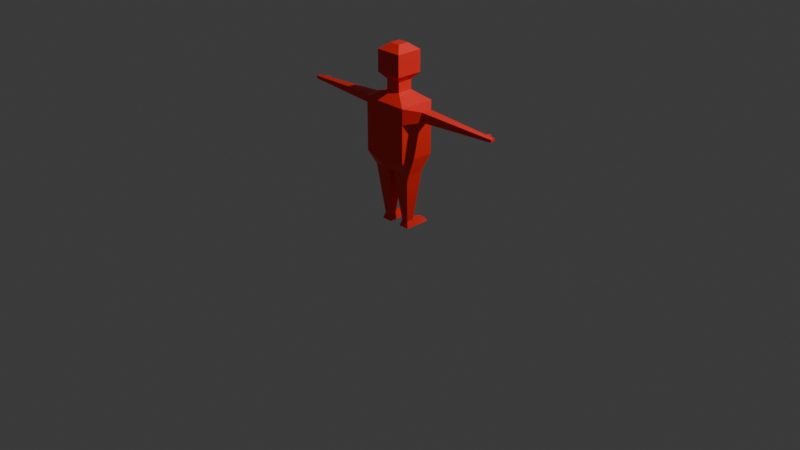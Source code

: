 # Source: potentialygood.blend  (saved by Blender 4.0.36; exported with 4.5.12 LTS)
import bpy
from mathutils import Matrix  # noqa: F401  (used for matrix-valued properties, if any)

bpy.ops.wm.read_factory_settings(use_empty=True)
scene = bpy.context.scene
scene.name = 'Scene'

# ---- collections
col_collection = bpy.data.collections.new('Collection'); scene.collection.children.link(col_collection)

# ---- images (referenced by path relative to the original .blend; pixels are not part of the script)
import os
ASSET_DIR = os.environ.get("B2B_ASSET_DIR", "")  # directory of the original .blend (textures are referenced by path, not embedded)
HERE = os.path.dirname(os.path.abspath(__file__))  # packed textures are extracted next to this script under _unpacked/

def load_image(name, relpath, width, height, colorspace="sRGB"):
    """Load a texture the original file referenced (path relative to the .blend, or extracted next to this script)."""
    p = next((c for c in (os.path.join(HERE, relpath), os.path.join(ASSET_DIR, relpath)) if relpath and os.path.exists(c)), "")
    if p:
        img = bpy.data.images.load(p, check_existing=True)
        img.name = name
    else:  # same state as the original file: an image datablock whose file is absent (Cycles renders it pink)
        img = bpy.data.images.new(name, width, height)
        img.source = "FILE"
        img.filepath = "//" + (relpath or name)
    img.colorspace_settings.name = colorspace
    return img
img_cube_001_base_color = load_image('Cube.001 Base Color', '_unpacked/Cube.d7be71a5.png', 1024, 1024, 'sRGB')

# ---- materials (node trees are filled in below, after node groups)
mat_material_001 = bpy.data.materials.new('Material.001')
mat_material_001.use_transparent_shadow = False

# ---- material node trees
mat_material_001.use_nodes = True; mat_material_001.node_tree.nodes.clear()
_N = mat_material_001.node_tree.nodes; _L = mat_material_001.node_tree.links
n0 = _N.new('ShaderNodeBsdfPrincipled'); n0.name = 'Principled BSDF'; n0.location = (10, 300)
n0.inputs[3].default_value = 1.45
n1 = _N.new('ShaderNodeOutputMaterial'); n1.name = 'Material Output'; n1.location = (300, 300)
n2 = _N.new('ShaderNodeTexImage'); n2.name = 'Image Texture'; n2.location = (-280, 280)
n2.image = img_cube_001_base_color
_L.new(n0.outputs[0], n1.inputs[0])
_L.new(n2.outputs[0], n0.inputs[0])
n1.is_active_output = True

# ---- world
world_world = bpy.data.worlds.new('World'); scene.world = world_world
world_world.use_nodes = True; world_world.node_tree.nodes.clear()
_N = world_world.node_tree.nodes; _L = world_world.node_tree.links
n0 = _N.new('ShaderNodeOutputWorld'); n0.name = 'World Output'; n0.location = (300, 300)
n1 = _N.new('ShaderNodeBackground'); n1.name = 'Background'; n1.location = (10, 300)
n1.inputs[0].default_value = (0.05088, 0.05088, 0.05088, 1.0)
_L.new(n1.outputs[0], n0.inputs[0])
n0.is_active_output = True
world_world.color = (0.05088, 0.05088, 0.05088)
world_world.use_sun_shadow = False
world_world.sun_shadow_jitter_overblur = 0.0

# ---- cameras
cam_camera = bpy.data.cameras.new('Camera')
cam_camera.clip_end = 100.0
cam_camera.ortho_scale = 7.314

# ---- lights
light_light = bpy.data.lights.new('Light', 'POINT')
light_light.transmission_factor = 0.0
light_light.use_soft_falloff = False
light_light.energy = 1000.0
light_light.shadow_soft_size = 0.1
light_light.shadow_maximum_resolution = 0.006
light_light.use_absolute_resolution = True

# ---- meshes
me_cube_002 = bpy.data.meshes.new('Cube.002')
me_cube_002.from_pydata([(-0.8828, -0.5236, -0.9954), (-0.331, -0.4254, 1.253), (-0.8828, 0.5236, -0.9954), (-0.331, 0.4254, 1.253), (-1.0, -1.0, 1.0), (-1.0, 1.0, 1.0), (-0.331, -0.4254, 1.543), (-0.331, 0.4254, 1.543), (-0.5743, -0.7381, 1.734), (-0.5743, 0.7381, 1.734), (-0.5743, -0.7381, 2.357), (-0.5743, 0.7381, 2.357), (-0.2364, -0.3038, 2.537), (-0.2364, 0.3038, 2.537), (-1.0, -1.0, 0.5464), (-1.0, 1.0, 0.5464), (-1.523, -0.305, 0.6347), (-1.523, -0.305, 0.9117), (-1.523, 0.305, 0.9117), (-1.523, 0.305, 0.6347), (-4.518, -0.1574, 0.7233), (-4.518, -0.1574, 0.8231), (-4.518, 0.1574, 0.8231), (-4.518, 0.1574, 0.7233), (-4.971, -0.1183, 0.7357), (-4.971, -0.1183, 0.8107), (-4.971, 0.1183, 0.8107), (-4.971, 0.1183, 0.7357), (-4.648, -0.1574, 0.7233), (-4.648, 0.1574, 0.7233), (-4.648, 0.1574, 0.8231), (-4.648, -0.1574, 0.8231), (-4.541, 0.4014, 0.8057), (-4.541, 0.4014, 0.7407), (-4.625, 0.4014, 0.7407), (-4.625, 0.4014, 0.8057), (-0.1172, 0.5236, -0.9954), (0.0, 1.0, 1.0), (-0.1172, -0.5236, -0.9954), (0.0, -1.0, 1.0), (0.0, 0.4254, 1.253), (0.0, -0.4254, 1.253), (0.0, 0.4254, 1.543), (0.0, -0.4254, 1.543), (0.0, 0.7381, 1.734), (0.0, -0.7381, 1.734), (0.0, 0.7381, 2.357), (0.0, -0.7381, 2.357), (0.0, 0.3038, 2.537), (0.0, -0.3038, 2.537), (0.005966, -0.9791, 0.5281), (0.0, 1.0, 0.5464), (-1.0, 1.0, -0.5388), (-1.0, -1.0, -0.5388), (0.0, 1.0, -0.8131), (0.0, -1.0, -0.8131), (-0.6486, 0.2032, -2.476), (-0.6486, -0.2032, -2.476), (-0.3514, 0.2032, -2.476), (-0.3514, -0.2032, -2.476), (-0.7353, 0.2032, -2.669), (-0.7353, -0.2873, -2.669), (-0.2647, 0.2032, -2.669), (-0.2647, -0.2873, -2.669), (-0.3514, 1.059, -2.563), (-0.6486, 1.059, -2.563), (-0.2647, 1.15, -2.669), (-0.7353, 1.15, -2.669), (-0.7353, 0.6313, -2.669), (-0.6486, 0.6313, -2.519), (-0.3514, 0.6313, -2.519), (-0.2647, 0.6313, -2.669), (-0.7353, 0.7402, -2.669), (-0.7353, 0.5224, -2.669), (-0.2647, 0.5224, -2.669), (-0.2647, 0.7402, -2.669), (-0.6486, 0.7402, -2.53), (-0.6486, 0.5224, -2.508), (-0.3514, 0.7402, -2.53), (-0.3514, 0.5224, -2.508), (-0.77, 0.3693, -1.726), (-0.7346, 0.3209, -1.949), (-0.7523, 0.3451, -1.837), (-0.7346, -0.3209, -1.949), (-0.77, -0.3693, -1.726), (-0.7523, -0.3451, -1.837), (-0.23, 0.3693, -1.726), (-0.2654, 0.3209, -1.949), (-0.2477, 0.3451, -1.837), (-0.2654, -0.3209, -1.949), (-0.23, -0.3693, -1.726), (-0.2477, -0.3451, -1.837)], [], [(14, 4, 17, 16), (50, 39, 4, 14), (1, 3, 5, 4), (41, 1, 4, 39), (42, 7, 9, 44), (40, 3, 7, 42), (3, 1, 6, 7), (44, 9, 11, 46), (7, 6, 8, 9), (9, 8, 10, 11), (48, 13, 12, 49), (11, 10, 12, 13), (46, 11, 13, 48), (55, 50, 14, 53), (53, 14, 15, 52), (18, 19, 23, 22), (15, 14, 16, 19), (4, 5, 18, 17), (5, 15, 19, 18), (29, 28, 24, 27), (16, 17, 21, 20), (19, 16, 20, 23), (17, 18, 22, 21), (24, 25, 26, 27), (31, 30, 26, 25), (30, 29, 27, 26), (28, 31, 25, 24), (20, 21, 31, 28), (29, 30, 35, 34), (21, 22, 30, 31), (23, 20, 28, 29), (32, 33, 34, 35), (22, 23, 33, 32), (23, 29, 34, 33), (30, 22, 32, 35), (52, 15, 51, 54), (10, 47, 49, 12), (8, 45, 47, 10), (6, 43, 45, 8), (3, 40, 37, 5), (1, 41, 43, 6), (38, 0, 84, 90), (15, 5, 37, 51), (2, 0, 53, 52), (36, 2, 52, 54), (0, 38, 55, 53), (38, 36, 54, 55), (87, 89, 59, 58), (89, 83, 57, 59), (81, 87, 58, 56), (58, 59, 63, 62), (0, 2, 80, 84), (36, 38, 90, 86), (2, 36, 86, 80), (60, 62, 63, 61), (60, 56, 77, 73), (59, 57, 61, 63), (57, 56, 60, 61), (65, 64, 66, 67), (62, 60, 73, 74), (56, 58, 79, 77), (76, 78, 64, 65), (78, 75, 66, 64), (72, 75, 71, 68), (58, 62, 74, 79), (75, 72, 67, 66), (71, 70, 79, 74), (70, 69, 77, 79), (69, 68, 73, 77), (68, 71, 74, 73), (72, 76, 65, 67), (76, 72, 68, 69), (78, 76, 69, 70), (75, 78, 70, 71), (81, 83, 85, 82), (82, 85, 84, 80), (87, 81, 82, 88), (88, 82, 80, 86), (83, 89, 91, 85), (85, 91, 90, 84), (86, 90, 91, 88), (88, 91, 89, 87), (83, 81, 56, 57)])
_uv = me_cube_002.uv_layers.new(name='UVMap')
_uv.uv.foreach_set('vector', [0.5683, 1.0, 0.625, 1.0, 0.625, 1.0, 0.5683, 1.0, 0.5683, 0.875, 0.625, 0.875, 0.625, 1.0, 0.5683, 1.0, 0.832, 0.707, 0.832, 0.543, 0.875, 0.5, 0.875, 0.75, 0.75, 0.707, 0.832, 0.707, 0.875, 0.75, 0.75, 0.75, 0.75, 0.543, 0.832, 0.543, 0.832, 0.543, 0.75, 0.543, 0.75, 0.543, 0.832, 0.543, 0.832, 0.543, 0.75, 0.543, 0.832, 0.543, 0.832, 0.707, 0.832, 0.707, 0.832, 0.543, 0.75, 0.543, 0.832, 0.543, 0.832, 0.543, 0.75, 0.543, 0.832, 0.543, 0.832, 0.707, 0.832, 0.707, 0.832, 0.543, 0.832, 0.543, 0.832, 0.707, 0.832, 0.707, 0.832, 0.543, 0.75, 0.543, 0.832, 0.543, 0.832, 0.707, 0.75, 0.707, 0.832, 0.543, 0.832, 0.707, 0.832, 0.707, 0.832, 0.543, 0.75, 0.543, 0.832, 0.543, 0.832, 0.543, 0.75, 0.543, 0.375, 0.875, 0.5683, 0.875, 0.5683, 1.0, 0.375, 1.0, 0.375, 0.0, 0.5683, 0.0, 0.5683, 0.25, 0.375, 0.25, 0.625, 0.25, 0.5683, 0.25, 0.5683, 0.25, 0.625, 0.25, 0.5683, 0.25, 0.5683, 0.0, 0.5683, 0.0, 0.5683, 0.25, 0.875, 0.75, 0.875, 0.5, 0.875, 0.5, 0.875, 0.75, 0.625, 0.25, 0.5683, 0.25, 0.5683, 0.25, 0.625, 0.25, 0.5683, 0.25, 0.5683, 0.0, 0.5683, 0.0, 0.5683, 0.25, 0.5683, 1.0, 0.625, 1.0, 0.625, 1.0, 0.5683, 1.0, 0.5683, 0.25, 0.5683, 0.0, 0.5683, 0.0, 0.5683, 0.25, 0.875, 0.75, 0.875, 0.5, 0.875, 0.5, 0.875, 0.75, 0.5683, 0.0, 0.625, 0.0, 0.625, 0.25, 0.5683, 0.25, 0.875, 0.75, 0.875, 0.5, 0.875, 0.5, 0.875, 0.75, 0.625, 0.25, 0.5683, 0.25, 0.5683, 0.25, 0.625, 0.25, 0.5683, 1.0, 0.625, 1.0, 0.625, 1.0, 0.5683, 1.0, 0.5683, 1.0, 0.625, 1.0, 0.625, 1.0, 0.5683, 1.0, 0.5683, 0.25, 0.625, 0.25, 0.625, 0.25, 0.5683, 0.25, 0.875, 0.75, 0.875, 0.5, 0.875, 0.5, 0.875, 0.75, 0.5683, 0.25, 0.5683, 0.0, 0.5683, 0.0, 0.5683, 0.25, 0.625, 0.25, 0.5683, 0.25, 0.5683, 0.25, 0.625, 0.25, 0.625, 0.25, 0.5683, 0.25, 0.5683, 0.25, 0.625, 0.25, 0.5683, 0.25, 0.5683, 0.25, 0.5683, 0.25, 0.5683, 0.25, 0.875, 0.5, 0.875, 0.5, 0.875, 0.5, 0.875, 0.5, 0.375, 0.25, 0.5683, 0.25, 0.5683, 0.375, 0.375, 0.375, 0.832, 0.707, 0.75, 0.707, 0.75, 0.707, 0.832, 0.707, 0.832, 0.707, 0.75, 0.707, 0.75, 0.707, 0.832, 0.707, 0.832, 0.707, 0.75, 0.707, 0.75, 0.707, 0.832, 0.707, 0.832, 0.543, 0.75, 0.543, 0.75, 0.5, 0.875, 0.5, 0.832, 0.707, 0.75, 0.707, 0.75, 0.707, 0.832, 0.707, 0.2171, 0.7171, 0.1579, 0.7171, 0.1579, 0.7171, 0.2171, 0.7171, 0.5683, 0.25, 0.625, 0.25, 0.625, 0.375, 0.5683, 0.375, 0.1579, 0.5329, 0.1579, 0.7171, 0.125, 0.75, 0.125, 0.5, 0.2171, 0.5329, 0.1579, 0.5329, 0.125, 0.5, 0.25, 0.5, 0.1579, 0.7171, 0.2171, 0.7171, 0.25, 0.75, 0.125, 0.75, 0.2171, 0.7171, 0.2171, 0.5329, 0.25, 0.5, 0.25, 0.75, 0.2171, 0.5329, 0.2171, 0.7171, 0.2171, 0.7171, 0.2171, 0.5329, 0.2171, 0.7171, 0.1579, 0.7171, 0.1579, 0.7171, 0.2171, 0.7171, 0.1579, 0.5329, 0.2171, 0.5329, 0.2171, 0.5329, 0.1579, 0.5329, 0.2171, 0.5329, 0.2171, 0.7171, 0.2171, 0.7171, 0.2171, 0.5329, 0.1579, 0.7171, 0.1579, 0.5329, 0.1579, 0.5329, 0.1579, 0.7171, 0.2171, 0.5329, 0.2171, 0.7171, 0.2171, 0.7171, 0.2171, 0.5329, 0.1579, 0.5329, 0.2171, 0.5329, 0.2171, 0.5329, 0.1579, 0.5329, 0.1579, 0.5329, 0.2171, 0.5329, 0.2171, 0.7171, 0.1579, 0.7171, 0.1579, 0.5329, 0.1579, 0.5329, 0.1579, 0.5329, 0.1579, 0.5329, 0.2171, 0.7171, 0.1579, 0.7171, 0.1579, 0.7171, 0.2171, 0.7171, 0.1579, 0.7171, 0.1579, 0.5329, 0.1579, 0.5329, 0.1579, 0.7171, 0.1579, 0.5329, 0.2171, 0.5329, 0.2171, 0.5329, 0.1579, 0.5329, 0.2171, 0.5329, 0.1579, 0.5329, 0.1579, 0.5329, 0.2171, 0.5329, 0.1579, 0.5329, 0.2171, 0.5329, 0.2171, 0.5329, 0.1579, 0.5329, 0.1579, 0.5329, 0.2171, 0.5329, 0.2171, 0.5329, 0.1579, 0.5329, 0.2171, 0.5329, 0.2171, 0.5329, 0.2171, 0.5329, 0.2171, 0.5329, 0.1579, 0.5329, 0.2171, 0.5329, 0.2171, 0.5329, 0.1579, 0.5329, 0.2171, 0.5329, 0.2171, 0.5329, 0.2171, 0.5329, 0.2171, 0.5329, 0.2171, 0.5329, 0.1579, 0.5329, 0.1579, 0.5329, 0.2171, 0.5329, 0.2171, 0.5329, 0.2171, 0.5329, 0.2171, 0.5329, 0.2171, 0.5329, 0.2171, 0.5329, 0.1579, 0.5329, 0.1579, 0.5329, 0.2171, 0.5329, 0.1579, 0.5329, 0.1579, 0.5329, 0.1579, 0.5329, 0.1579, 0.5329, 0.1579, 0.5329, 0.2171, 0.5329, 0.2171, 0.5329, 0.1579, 0.5329, 0.1579, 0.5329, 0.1579, 0.5329, 0.1579, 0.5329, 0.1579, 0.5329, 0.1579, 0.5329, 0.1579, 0.5329, 0.1579, 0.5329, 0.1579, 0.5329, 0.2171, 0.5329, 0.1579, 0.5329, 0.1579, 0.5329, 0.2171, 0.5329, 0.2171, 0.5329, 0.2171, 0.5329, 0.2171, 0.5329, 0.2171, 0.5329, 0.1579, 0.5329, 0.1579, 0.7171, 0.1579, 0.717, 0.1579, 0.533, 0.1579, 0.533, 0.1579, 0.717, 0.1579, 0.7171, 0.1579, 0.5329, 0.2171, 0.5329, 0.1579, 0.5329, 0.1579, 0.533, 0.2171, 0.533, 0.2171, 0.533, 0.1579, 0.533, 0.1579, 0.5329, 0.2171, 0.5329, 0.1579, 0.7171, 0.2171, 0.7171, 0.2171, 0.717, 0.1579, 0.717, 0.1579, 0.717, 0.2171, 0.717, 0.2171, 0.7171, 0.1579, 0.7171, 0.2171, 0.5329, 0.2171, 0.7171, 0.2171, 0.717, 0.2171, 0.533, 0.2171, 0.533, 0.2171, 0.717, 0.2171, 0.7171, 0.2171, 0.5329, 0.1579, 0.7171, 0.1579, 0.5329, 0.1579, 0.5329, 0.1579, 0.7171])
me_cube_002.materials.append(mat_material_001)
me_cube_002.update()

# ---- objects
ob_light = bpy.data.objects.new('Light', light_light)
ob_camera = bpy.data.objects.new('Camera', cam_camera)
ob_cube_001 = bpy.data.objects.new('Cube.001', me_cube_002)

# ---- transforms, parenting, visibility, modifiers, constraints
ob_light.location = (4.076, 1.005, 5.904)
ob_light.rotation_euler = (0.6503, 0.05522, 1.866)
ob_light.lock_rotations_4d = False
ob_light.empty_display_type = 'ARROWS'
ob_light.color = (0.0, 0.0, 0.0, 0.0)
ob_light.lineart.crease_threshold = 0.0
ob_camera.location = (7.359, -6.926, 4.958)
ob_camera.rotation_euler = (1.109, 0.0, 0.8149)
ob_camera.lock_rotations_4d = False
ob_camera.empty_display_type = 'ARROWS'
ob_camera.color = (0.0, 0.0, 0.0, 0.0)
ob_camera.display_type = 'WIRE'
ob_camera.lineart.crease_threshold = 0.0
ob_cube_001.location = (0.0, 0.0, 0.931)
ob_cube_001.scale = (0.245, 0.192, 0.3609)
_m = ob_cube_001.modifiers.new('Mirror', 'MIRROR')

# ---- collection membership
col_collection.objects.link(ob_light)
col_collection.objects.link(ob_camera)
col_collection.objects.link(ob_cube_001)

# ---- scene / render settings (as saved in the file)
scene.camera = ob_camera
scene.frame_start = 1; scene.frame_end = 250; scene.frame_set(1)
scene.render.engine = 'BLENDER_EEVEE_NEXT'
scene.cycles.sampling_pattern = 'TABULATED_SOBOL'
bpy.context.view_layer.update()
